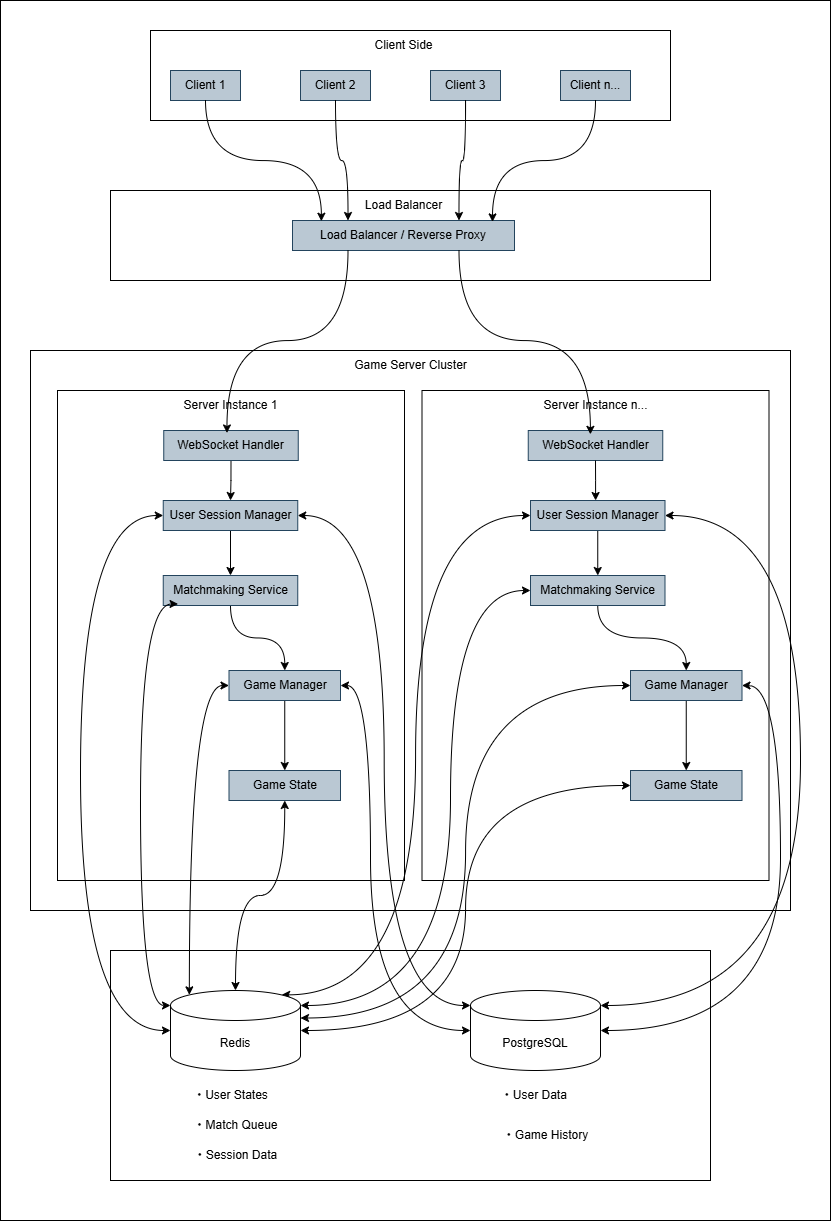

The diagram above was exported from draw.io. Its source (the exported page's mxGraphModel, read from the mxfile embedded in the PNG):
<mxGraphModel dx="2182" dy="1163" grid="1" gridSize="10" guides="1" tooltips="1" connect="1" arrows="1" fold="1" page="1" pageScale="1" pageWidth="827" pageHeight="1169" math="0" shadow="0">
  <root>
    <mxCell id="0" />
    <mxCell id="1" parent="0" />
    <mxCell id="NMTGs2Tf3JhEvjdDpdKz-1" value="" style="rounded=0;whiteSpace=wrap;html=1;" vertex="1" parent="1">
      <mxGeometry x="10" y="10" width="830" height="1220" as="geometry" />
    </mxCell>
    <mxCell id="GjKBfB1VxMGwQQT7_giY-1" value="" style="rounded=0;whiteSpace=wrap;html=1;" vertex="1" parent="1">
      <mxGeometry x="160" y="40" width="520" height="90" as="geometry" />
    </mxCell>
    <mxCell id="GjKBfB1VxMGwQQT7_giY-2" value="Client 1" style="rounded=0;whiteSpace=wrap;html=1;fillColor=#bac8d3;strokeColor=#23445d;" vertex="1" parent="1">
      <mxGeometry x="180" y="80" width="70" height="30" as="geometry" />
    </mxCell>
    <mxCell id="GjKBfB1VxMGwQQT7_giY-3" value="Client 2" style="rounded=0;whiteSpace=wrap;html=1;fillColor=#bac8d3;strokeColor=#23445d;" vertex="1" parent="1">
      <mxGeometry x="310" y="80" width="70" height="30" as="geometry" />
    </mxCell>
    <mxCell id="GjKBfB1VxMGwQQT7_giY-4" value="Client 3" style="rounded=0;whiteSpace=wrap;html=1;fillColor=#bac8d3;strokeColor=#23445d;" vertex="1" parent="1">
      <mxGeometry x="440" y="80" width="70" height="30" as="geometry" />
    </mxCell>
    <mxCell id="GjKBfB1VxMGwQQT7_giY-5" value="Client n..." style="rounded=0;whiteSpace=wrap;html=1;fillColor=#bac8d3;strokeColor=#23445d;" vertex="1" parent="1">
      <mxGeometry x="570" y="80" width="70" height="30" as="geometry" />
    </mxCell>
    <mxCell id="GjKBfB1VxMGwQQT7_giY-6" value="Client Side" style="text;html=1;align=center;verticalAlign=middle;resizable=0;points=[];autosize=1;strokeColor=none;fillColor=none;" vertex="1" parent="1">
      <mxGeometry x="373" y="40" width="80" height="30" as="geometry" />
    </mxCell>
    <mxCell id="GjKBfB1VxMGwQQT7_giY-7" value="" style="rounded=0;whiteSpace=wrap;html=1;" vertex="1" parent="1">
      <mxGeometry x="120" y="200" width="600" height="90" as="geometry" />
    </mxCell>
    <mxCell id="GjKBfB1VxMGwQQT7_giY-8" value="Load Balancer / Reverse Proxy" style="rounded=0;whiteSpace=wrap;html=1;fillColor=#bac8d3;strokeColor=#23445d;" vertex="1" parent="1">
      <mxGeometry x="302" y="230" width="222" height="30" as="geometry" />
    </mxCell>
    <mxCell id="GjKBfB1VxMGwQQT7_giY-9" value="Load Balancer" style="text;html=1;align=center;verticalAlign=middle;resizable=0;points=[];autosize=1;strokeColor=none;fillColor=none;" vertex="1" parent="1">
      <mxGeometry x="363" y="200" width="100" height="30" as="geometry" />
    </mxCell>
    <mxCell id="GjKBfB1VxMGwQQT7_giY-10" value="" style="rounded=0;whiteSpace=wrap;html=1;" vertex="1" parent="1">
      <mxGeometry x="40" y="360" width="760" height="560" as="geometry" />
    </mxCell>
    <mxCell id="GjKBfB1VxMGwQQT7_giY-11" value="" style="rounded=0;whiteSpace=wrap;html=1;" vertex="1" parent="1">
      <mxGeometry x="67" y="400" width="347" height="490" as="geometry" />
    </mxCell>
    <mxCell id="GjKBfB1VxMGwQQT7_giY-12" value="" style="rounded=0;whiteSpace=wrap;html=1;" vertex="1" parent="1">
      <mxGeometry x="431.5" y="400" width="347" height="490" as="geometry" />
    </mxCell>
    <mxCell id="GjKBfB1VxMGwQQT7_giY-46" style="edgeStyle=orthogonalEdgeStyle;rounded=0;orthogonalLoop=1;jettySize=auto;html=1;exitX=0.5;exitY=1;exitDx=0;exitDy=0;entryX=0.5;entryY=0;entryDx=0;entryDy=0;" edge="1" parent="1" source="GjKBfB1VxMGwQQT7_giY-13" target="GjKBfB1VxMGwQQT7_giY-19">
      <mxGeometry relative="1" as="geometry" />
    </mxCell>
    <mxCell id="GjKBfB1VxMGwQQT7_giY-13" value="WebSocket Handler" style="rounded=0;whiteSpace=wrap;html=1;fillColor=#bac8d3;strokeColor=#23445d;" vertex="1" parent="1">
      <mxGeometry x="173.25" y="440" width="134.5" height="30" as="geometry" />
    </mxCell>
    <mxCell id="GjKBfB1VxMGwQQT7_giY-14" value="WebSocket Handler" style="rounded=0;whiteSpace=wrap;html=1;fillColor=#bac8d3;strokeColor=#23445d;" vertex="1" parent="1">
      <mxGeometry x="537.75" y="440" width="134.5" height="30" as="geometry" />
    </mxCell>
    <mxCell id="GjKBfB1VxMGwQQT7_giY-15" value="Server Instance 1" style="text;html=1;align=center;verticalAlign=middle;resizable=0;points=[];autosize=1;strokeColor=none;fillColor=none;" vertex="1" parent="1">
      <mxGeometry x="180" y="400" width="120" height="30" as="geometry" />
    </mxCell>
    <mxCell id="GjKBfB1VxMGwQQT7_giY-17" value="Server Instance n..." style="text;html=1;align=center;verticalAlign=middle;resizable=0;points=[];autosize=1;strokeColor=none;fillColor=none;" vertex="1" parent="1">
      <mxGeometry x="540" y="400" width="130" height="30" as="geometry" />
    </mxCell>
    <mxCell id="GjKBfB1VxMGwQQT7_giY-18" value="Game Server Cluster" style="text;html=1;align=center;verticalAlign=middle;resizable=0;points=[];autosize=1;strokeColor=none;fillColor=none;" vertex="1" parent="1">
      <mxGeometry x="350" y="360" width="140" height="30" as="geometry" />
    </mxCell>
    <mxCell id="GjKBfB1VxMGwQQT7_giY-49" style="edgeStyle=orthogonalEdgeStyle;rounded=0;orthogonalLoop=1;jettySize=auto;html=1;exitX=0.5;exitY=1;exitDx=0;exitDy=0;entryX=0.5;entryY=0;entryDx=0;entryDy=0;" edge="1" parent="1" source="GjKBfB1VxMGwQQT7_giY-19" target="GjKBfB1VxMGwQQT7_giY-20">
      <mxGeometry relative="1" as="geometry" />
    </mxCell>
    <mxCell id="GjKBfB1VxMGwQQT7_giY-19" value="User Session Manager" style="rounded=0;whiteSpace=wrap;html=1;fillColor=#bac8d3;strokeColor=#23445d;" vertex="1" parent="1">
      <mxGeometry x="172.75" y="510" width="134.5" height="30" as="geometry" />
    </mxCell>
    <mxCell id="GjKBfB1VxMGwQQT7_giY-51" style="edgeStyle=orthogonalEdgeStyle;rounded=0;orthogonalLoop=1;jettySize=auto;html=1;exitX=0.5;exitY=1;exitDx=0;exitDy=0;entryX=0.5;entryY=0;entryDx=0;entryDy=0;curved=1;" edge="1" parent="1" source="GjKBfB1VxMGwQQT7_giY-20" target="GjKBfB1VxMGwQQT7_giY-21">
      <mxGeometry relative="1" as="geometry" />
    </mxCell>
    <mxCell id="GjKBfB1VxMGwQQT7_giY-20" value="Matchmaking Service" style="rounded=0;whiteSpace=wrap;html=1;fillColor=#bac8d3;strokeColor=#23445d;" vertex="1" parent="1">
      <mxGeometry x="172.75" y="585" width="134.5" height="30" as="geometry" />
    </mxCell>
    <mxCell id="GjKBfB1VxMGwQQT7_giY-54" style="edgeStyle=orthogonalEdgeStyle;rounded=0;orthogonalLoop=1;jettySize=auto;html=1;exitX=0.5;exitY=1;exitDx=0;exitDy=0;entryX=0.5;entryY=0;entryDx=0;entryDy=0;" edge="1" parent="1" source="GjKBfB1VxMGwQQT7_giY-21" target="GjKBfB1VxMGwQQT7_giY-22">
      <mxGeometry relative="1" as="geometry" />
    </mxCell>
    <mxCell id="GjKBfB1VxMGwQQT7_giY-21" value="Game Manager" style="rounded=0;whiteSpace=wrap;html=1;fillColor=#bac8d3;strokeColor=#23445d;" vertex="1" parent="1">
      <mxGeometry x="238.5" y="680" width="111.5" height="30" as="geometry" />
    </mxCell>
    <mxCell id="GjKBfB1VxMGwQQT7_giY-22" value="Game State" style="rounded=0;whiteSpace=wrap;html=1;fillColor=#bac8d3;strokeColor=#23445d;" vertex="1" parent="1">
      <mxGeometry x="238.5" y="780" width="111.5" height="30" as="geometry" />
    </mxCell>
    <mxCell id="GjKBfB1VxMGwQQT7_giY-50" style="edgeStyle=orthogonalEdgeStyle;rounded=0;orthogonalLoop=1;jettySize=auto;html=1;exitX=0.5;exitY=1;exitDx=0;exitDy=0;entryX=0.5;entryY=0;entryDx=0;entryDy=0;" edge="1" parent="1" source="GjKBfB1VxMGwQQT7_giY-24" target="GjKBfB1VxMGwQQT7_giY-25">
      <mxGeometry relative="1" as="geometry" />
    </mxCell>
    <mxCell id="GjKBfB1VxMGwQQT7_giY-24" value="User Session Manager" style="rounded=0;whiteSpace=wrap;html=1;fillColor=#bac8d3;strokeColor=#23445d;" vertex="1" parent="1">
      <mxGeometry x="540" y="510" width="134.5" height="30" as="geometry" />
    </mxCell>
    <mxCell id="GjKBfB1VxMGwQQT7_giY-52" style="edgeStyle=orthogonalEdgeStyle;rounded=0;orthogonalLoop=1;jettySize=auto;html=1;exitX=0.5;exitY=1;exitDx=0;exitDy=0;entryX=0.5;entryY=0;entryDx=0;entryDy=0;curved=1;" edge="1" parent="1" source="GjKBfB1VxMGwQQT7_giY-25" target="GjKBfB1VxMGwQQT7_giY-26">
      <mxGeometry relative="1" as="geometry" />
    </mxCell>
    <mxCell id="GjKBfB1VxMGwQQT7_giY-25" value="Matchmaking Service" style="rounded=0;whiteSpace=wrap;html=1;fillColor=#bac8d3;strokeColor=#23445d;" vertex="1" parent="1">
      <mxGeometry x="540" y="585" width="134.5" height="30" as="geometry" />
    </mxCell>
    <mxCell id="GjKBfB1VxMGwQQT7_giY-53" style="edgeStyle=orthogonalEdgeStyle;rounded=0;orthogonalLoop=1;jettySize=auto;html=1;exitX=0.5;exitY=1;exitDx=0;exitDy=0;entryX=0.5;entryY=0;entryDx=0;entryDy=0;" edge="1" parent="1" source="GjKBfB1VxMGwQQT7_giY-26" target="GjKBfB1VxMGwQQT7_giY-27">
      <mxGeometry relative="1" as="geometry" />
    </mxCell>
    <mxCell id="GjKBfB1VxMGwQQT7_giY-26" value="Game Manager" style="rounded=0;whiteSpace=wrap;html=1;fillColor=#bac8d3;strokeColor=#23445d;" vertex="1" parent="1">
      <mxGeometry x="640" y="680" width="111.5" height="30" as="geometry" />
    </mxCell>
    <mxCell id="GjKBfB1VxMGwQQT7_giY-27" value="Game State" style="rounded=0;whiteSpace=wrap;html=1;fillColor=#bac8d3;strokeColor=#23445d;" vertex="1" parent="1">
      <mxGeometry x="640" y="780" width="111.5" height="30" as="geometry" />
    </mxCell>
    <mxCell id="GjKBfB1VxMGwQQT7_giY-28" value="" style="rounded=0;whiteSpace=wrap;html=1;" vertex="1" parent="1">
      <mxGeometry x="120" y="960" width="600" height="230" as="geometry" />
    </mxCell>
    <mxCell id="GjKBfB1VxMGwQQT7_giY-58" style="edgeStyle=orthogonalEdgeStyle;rounded=0;orthogonalLoop=1;jettySize=auto;html=1;exitX=0;exitY=0.5;exitDx=0;exitDy=0;exitPerimeter=0;entryX=0;entryY=0.5;entryDx=0;entryDy=0;curved=1;startArrow=classic;startFill=1;" edge="1" parent="1" source="GjKBfB1VxMGwQQT7_giY-29" target="GjKBfB1VxMGwQQT7_giY-19">
      <mxGeometry relative="1" as="geometry">
        <Array as="points">
          <mxPoint x="90" y="1040" />
          <mxPoint x="90" y="525" />
        </Array>
      </mxGeometry>
    </mxCell>
    <mxCell id="GjKBfB1VxMGwQQT7_giY-59" style="edgeStyle=orthogonalEdgeStyle;rounded=0;orthogonalLoop=1;jettySize=auto;html=1;exitX=0.145;exitY=0;exitDx=0;exitDy=4.35;exitPerimeter=0;entryX=0;entryY=0.5;entryDx=0;entryDy=0;curved=1;startArrow=classic;startFill=1;" edge="1" parent="1" source="GjKBfB1VxMGwQQT7_giY-29" target="GjKBfB1VxMGwQQT7_giY-21">
      <mxGeometry relative="1" as="geometry" />
    </mxCell>
    <mxCell id="GjKBfB1VxMGwQQT7_giY-63" style="edgeStyle=orthogonalEdgeStyle;rounded=0;orthogonalLoop=1;jettySize=auto;html=1;exitX=0.855;exitY=0;exitDx=0;exitDy=4.35;exitPerimeter=0;entryX=0;entryY=0.5;entryDx=0;entryDy=0;curved=1;startArrow=classic;startFill=1;" edge="1" parent="1" source="GjKBfB1VxMGwQQT7_giY-29" target="GjKBfB1VxMGwQQT7_giY-24">
      <mxGeometry relative="1" as="geometry" />
    </mxCell>
    <mxCell id="GjKBfB1VxMGwQQT7_giY-66" style="edgeStyle=orthogonalEdgeStyle;rounded=0;orthogonalLoop=1;jettySize=auto;html=1;exitX=1;exitY=0;exitDx=0;exitDy=15;exitPerimeter=0;entryX=0;entryY=0.5;entryDx=0;entryDy=0;curved=1;startArrow=classic;startFill=1;" edge="1" parent="1" source="GjKBfB1VxMGwQQT7_giY-29" target="GjKBfB1VxMGwQQT7_giY-25">
      <mxGeometry relative="1" as="geometry">
        <Array as="points">
          <mxPoint x="460" y="1015" />
          <mxPoint x="460" y="600" />
        </Array>
      </mxGeometry>
    </mxCell>
    <mxCell id="GjKBfB1VxMGwQQT7_giY-67" style="edgeStyle=orthogonalEdgeStyle;rounded=0;orthogonalLoop=1;jettySize=auto;html=1;exitX=1;exitY=0;exitDx=0;exitDy=27.5;exitPerimeter=0;entryX=0;entryY=0.5;entryDx=0;entryDy=0;curved=1;startArrow=classic;startFill=1;" edge="1" parent="1" source="GjKBfB1VxMGwQQT7_giY-29" target="GjKBfB1VxMGwQQT7_giY-26">
      <mxGeometry relative="1" as="geometry" />
    </mxCell>
    <mxCell id="GjKBfB1VxMGwQQT7_giY-68" style="edgeStyle=orthogonalEdgeStyle;rounded=0;orthogonalLoop=1;jettySize=auto;html=1;exitX=1;exitY=0.5;exitDx=0;exitDy=0;exitPerimeter=0;entryX=0;entryY=0.5;entryDx=0;entryDy=0;curved=1;startArrow=classic;startFill=1;" edge="1" parent="1" source="GjKBfB1VxMGwQQT7_giY-29" target="GjKBfB1VxMGwQQT7_giY-27">
      <mxGeometry relative="1" as="geometry" />
    </mxCell>
    <mxCell id="GjKBfB1VxMGwQQT7_giY-29" value="Redis" style="shape=cylinder3;whiteSpace=wrap;html=1;boundedLbl=1;backgroundOutline=1;size=15;" vertex="1" parent="1">
      <mxGeometry x="180" y="1000" width="130" height="80" as="geometry" />
    </mxCell>
    <mxCell id="GjKBfB1VxMGwQQT7_giY-61" style="edgeStyle=orthogonalEdgeStyle;rounded=0;orthogonalLoop=1;jettySize=auto;html=1;exitX=0;exitY=0;exitDx=0;exitDy=15;exitPerimeter=0;entryX=1;entryY=0.5;entryDx=0;entryDy=0;startArrow=classic;startFill=1;curved=1;" edge="1" parent="1" source="GjKBfB1VxMGwQQT7_giY-30" target="GjKBfB1VxMGwQQT7_giY-19">
      <mxGeometry relative="1" as="geometry" />
    </mxCell>
    <mxCell id="GjKBfB1VxMGwQQT7_giY-62" style="edgeStyle=orthogonalEdgeStyle;rounded=0;orthogonalLoop=1;jettySize=auto;html=1;exitX=0;exitY=0.5;exitDx=0;exitDy=0;exitPerimeter=0;entryX=1;entryY=0.5;entryDx=0;entryDy=0;curved=1;startArrow=classic;startFill=1;" edge="1" parent="1" source="GjKBfB1VxMGwQQT7_giY-30" target="GjKBfB1VxMGwQQT7_giY-21">
      <mxGeometry relative="1" as="geometry">
        <Array as="points">
          <mxPoint x="380" y="1040" />
          <mxPoint x="380" y="695" />
        </Array>
      </mxGeometry>
    </mxCell>
    <mxCell id="GjKBfB1VxMGwQQT7_giY-30" value="PostgreSQL" style="shape=cylinder3;whiteSpace=wrap;html=1;boundedLbl=1;backgroundOutline=1;size=15;" vertex="1" parent="1">
      <mxGeometry x="480" y="1000" width="130" height="80" as="geometry" />
    </mxCell>
    <mxCell id="GjKBfB1VxMGwQQT7_giY-32" value="・User States" style="text;html=1;align=center;verticalAlign=middle;resizable=0;points=[];autosize=1;strokeColor=none;fillColor=none;" vertex="1" parent="1">
      <mxGeometry x="190" y="1090" width="100" height="30" as="geometry" />
    </mxCell>
    <mxCell id="GjKBfB1VxMGwQQT7_giY-33" value="・Match Queue" style="text;html=1;align=center;verticalAlign=middle;resizable=0;points=[];autosize=1;strokeColor=none;fillColor=none;" vertex="1" parent="1">
      <mxGeometry x="190" y="1120" width="110" height="30" as="geometry" />
    </mxCell>
    <mxCell id="GjKBfB1VxMGwQQT7_giY-34" value="・Session Data" style="text;html=1;align=center;verticalAlign=middle;resizable=0;points=[];autosize=1;strokeColor=none;fillColor=none;" vertex="1" parent="1">
      <mxGeometry x="190" y="1150" width="110" height="30" as="geometry" />
    </mxCell>
    <mxCell id="GjKBfB1VxMGwQQT7_giY-35" value="・User Data&amp;nbsp;" style="text;html=1;align=center;verticalAlign=middle;resizable=0;points=[];autosize=1;strokeColor=none;fillColor=none;" vertex="1" parent="1">
      <mxGeometry x="500" y="1090" width="90" height="30" as="geometry" />
    </mxCell>
    <mxCell id="GjKBfB1VxMGwQQT7_giY-36" value="・Game History" style="text;html=1;align=center;verticalAlign=middle;resizable=0;points=[];autosize=1;strokeColor=none;fillColor=none;" vertex="1" parent="1">
      <mxGeometry x="500" y="1130" width="110" height="30" as="geometry" />
    </mxCell>
    <mxCell id="GjKBfB1VxMGwQQT7_giY-37" style="edgeStyle=orthogonalEdgeStyle;rounded=0;orthogonalLoop=1;jettySize=auto;html=1;exitX=0.5;exitY=1;exitDx=0;exitDy=0;entryX=0.13;entryY=0.024;entryDx=0;entryDy=0;entryPerimeter=0;curved=1;" edge="1" parent="1" source="GjKBfB1VxMGwQQT7_giY-2" target="GjKBfB1VxMGwQQT7_giY-8">
      <mxGeometry relative="1" as="geometry" />
    </mxCell>
    <mxCell id="GjKBfB1VxMGwQQT7_giY-39" style="edgeStyle=orthogonalEdgeStyle;rounded=0;orthogonalLoop=1;jettySize=auto;html=1;exitX=0.5;exitY=1;exitDx=0;exitDy=0;entryX=0.25;entryY=0;entryDx=0;entryDy=0;curved=1;" edge="1" parent="1" source="GjKBfB1VxMGwQQT7_giY-3" target="GjKBfB1VxMGwQQT7_giY-8">
      <mxGeometry relative="1" as="geometry" />
    </mxCell>
    <mxCell id="GjKBfB1VxMGwQQT7_giY-40" style="edgeStyle=orthogonalEdgeStyle;rounded=0;orthogonalLoop=1;jettySize=auto;html=1;exitX=0.5;exitY=1;exitDx=0;exitDy=0;entryX=0.75;entryY=0;entryDx=0;entryDy=0;curved=1;" edge="1" parent="1" source="GjKBfB1VxMGwQQT7_giY-4" target="GjKBfB1VxMGwQQT7_giY-8">
      <mxGeometry relative="1" as="geometry" />
    </mxCell>
    <mxCell id="GjKBfB1VxMGwQQT7_giY-41" style="edgeStyle=orthogonalEdgeStyle;rounded=0;orthogonalLoop=1;jettySize=auto;html=1;exitX=0.5;exitY=1;exitDx=0;exitDy=0;entryX=0.901;entryY=0.047;entryDx=0;entryDy=0;entryPerimeter=0;curved=1;" edge="1" parent="1" source="GjKBfB1VxMGwQQT7_giY-5" target="GjKBfB1VxMGwQQT7_giY-8">
      <mxGeometry relative="1" as="geometry" />
    </mxCell>
    <mxCell id="GjKBfB1VxMGwQQT7_giY-42" style="edgeStyle=orthogonalEdgeStyle;rounded=0;orthogonalLoop=1;jettySize=auto;html=1;exitX=0.25;exitY=1;exitDx=0;exitDy=0;entryX=0.47;entryY=0.082;entryDx=0;entryDy=0;entryPerimeter=0;curved=1;" edge="1" parent="1" source="GjKBfB1VxMGwQQT7_giY-8" target="GjKBfB1VxMGwQQT7_giY-13">
      <mxGeometry relative="1" as="geometry" />
    </mxCell>
    <mxCell id="GjKBfB1VxMGwQQT7_giY-43" style="edgeStyle=orthogonalEdgeStyle;rounded=0;orthogonalLoop=1;jettySize=auto;html=1;exitX=0.75;exitY=1;exitDx=0;exitDy=0;entryX=0.462;entryY=0.128;entryDx=0;entryDy=0;entryPerimeter=0;curved=1;" edge="1" parent="1" source="GjKBfB1VxMGwQQT7_giY-8" target="GjKBfB1VxMGwQQT7_giY-14">
      <mxGeometry relative="1" as="geometry" />
    </mxCell>
    <mxCell id="GjKBfB1VxMGwQQT7_giY-48" style="edgeStyle=orthogonalEdgeStyle;rounded=0;orthogonalLoop=1;jettySize=auto;html=1;exitX=0.5;exitY=1;exitDx=0;exitDy=0;entryX=0.484;entryY=0;entryDx=0;entryDy=0;entryPerimeter=0;" edge="1" parent="1" source="GjKBfB1VxMGwQQT7_giY-14" target="GjKBfB1VxMGwQQT7_giY-24">
      <mxGeometry relative="1" as="geometry" />
    </mxCell>
    <mxCell id="GjKBfB1VxMGwQQT7_giY-55" style="edgeStyle=orthogonalEdgeStyle;rounded=0;orthogonalLoop=1;jettySize=auto;html=1;exitX=0.5;exitY=1;exitDx=0;exitDy=0;entryX=0.5;entryY=0;entryDx=0;entryDy=0;entryPerimeter=0;curved=1;startArrow=classic;startFill=1;" edge="1" parent="1" source="GjKBfB1VxMGwQQT7_giY-22" target="GjKBfB1VxMGwQQT7_giY-29">
      <mxGeometry relative="1" as="geometry" />
    </mxCell>
    <mxCell id="GjKBfB1VxMGwQQT7_giY-56" style="edgeStyle=orthogonalEdgeStyle;rounded=0;orthogonalLoop=1;jettySize=auto;html=1;exitX=0;exitY=0;exitDx=0;exitDy=15;exitPerimeter=0;entryX=0.11;entryY=0.949;entryDx=0;entryDy=0;entryPerimeter=0;curved=1;startArrow=classic;startFill=1;" edge="1" parent="1" source="GjKBfB1VxMGwQQT7_giY-29" target="GjKBfB1VxMGwQQT7_giY-20">
      <mxGeometry relative="1" as="geometry">
        <Array as="points">
          <mxPoint x="150" y="1015" />
          <mxPoint x="150" y="613" />
        </Array>
      </mxGeometry>
    </mxCell>
    <mxCell id="GjKBfB1VxMGwQQT7_giY-69" style="edgeStyle=orthogonalEdgeStyle;rounded=0;orthogonalLoop=1;jettySize=auto;html=1;exitX=1;exitY=0.5;exitDx=0;exitDy=0;entryX=1;entryY=0;entryDx=0;entryDy=15;entryPerimeter=0;curved=1;startArrow=classic;startFill=1;" edge="1" parent="1" source="GjKBfB1VxMGwQQT7_giY-24" target="GjKBfB1VxMGwQQT7_giY-30">
      <mxGeometry relative="1" as="geometry">
        <Array as="points">
          <mxPoint x="810" y="525" />
          <mxPoint x="810" y="1015" />
        </Array>
      </mxGeometry>
    </mxCell>
    <mxCell id="GjKBfB1VxMGwQQT7_giY-70" style="edgeStyle=orthogonalEdgeStyle;rounded=0;orthogonalLoop=1;jettySize=auto;html=1;exitX=1;exitY=0.5;exitDx=0;exitDy=0;entryX=1;entryY=0.5;entryDx=0;entryDy=0;entryPerimeter=0;curved=1;startArrow=classic;startFill=1;" edge="1" parent="1" source="GjKBfB1VxMGwQQT7_giY-26" target="GjKBfB1VxMGwQQT7_giY-30">
      <mxGeometry relative="1" as="geometry">
        <Array as="points">
          <mxPoint x="790" y="695" />
          <mxPoint x="790" y="1040" />
        </Array>
      </mxGeometry>
    </mxCell>
  </root>
</mxGraphModel>